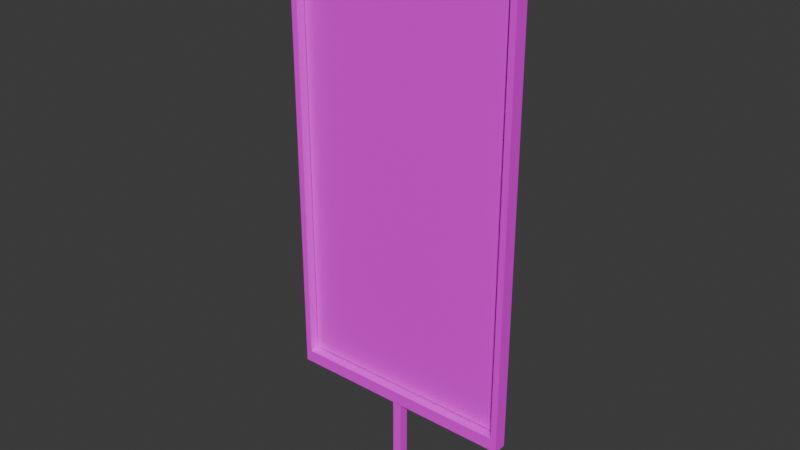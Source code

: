 # Source: instruccion-1.blend  (saved by Blender 5.1.30; exported with 4.5.12 LTS)
import bpy
from mathutils import Matrix  # noqa: F401  (used for matrix-valued properties, if any)

bpy.ops.wm.read_factory_settings(use_empty=True)
scene = bpy.context.scene
scene.name = 'Scene'

# ---- collections
col_collection = bpy.data.collections.new('Collection'); scene.collection.children.link(col_collection)

# ---- images (referenced by path relative to the original .blend; pixels are not part of the script)
import os
ASSET_DIR = os.environ.get("B2B_ASSET_DIR", "")  # directory of the original .blend (textures are referenced by path, not embedded)
HERE = os.path.dirname(os.path.abspath(__file__))  # packed textures are extracted next to this script under _unpacked/

def load_image(name, relpath, width, height, colorspace="sRGB"):
    """Load a texture the original file referenced (path relative to the .blend, or extracted next to this script)."""
    p = next((c for c in (os.path.join(HERE, relpath), os.path.join(ASSET_DIR, relpath)) if relpath and os.path.exists(c)), "")
    if p:
        img = bpy.data.images.load(p, check_existing=True)
        img.name = name
    else:  # same state as the original file: an image datablock whose file is absent (Cycles renders it pink)
        img = bpy.data.images.new(name, width, height)
        img.source = "FILE"
        img.filepath = "//" + (relpath or name)
    img.colorspace_settings.name = colorspace
    return img
img_instruccion_1_png = load_image('instruccion-1.png', 'instruccion-1.png', 1024, 1024, 'sRGB')
img_metal_foco2_png = load_image('metal-foco2.png', 'metal-foco2.png', 1024, 1024, 'sRGB')

# ---- materials (node trees are filled in below, after node groups)
mat_material_002 = bpy.data.materials.new('Material.002')
mat_material_001 = bpy.data.materials.new('Material.001')

# ---- material node trees
mat_material_002.use_nodes = True; mat_material_002.node_tree.nodes.clear()
_N = mat_material_002.node_tree.nodes; _L = mat_material_002.node_tree.links
n0 = _N.new('ShaderNodeBsdfPrincipled'); n0.name = 'Principled BSDF'; n0.location = (-200, 100)
n1 = _N.new('ShaderNodeOutputMaterial'); n1.name = 'Material Output'; n1.location = (200, 100)
n2 = _N.new('ShaderNodeTexImage'); n2.name = 'Image Texture'; n2.location = (-490, 75)
n2.image = img_instruccion_1_png
_L.new(n0.outputs[0], n1.inputs[0])
_L.new(n2.outputs[0], n0.inputs[0])
n1.is_active_output = True
mat_material_001.use_nodes = True; mat_material_001.node_tree.nodes.clear()
_N = mat_material_001.node_tree.nodes; _L = mat_material_001.node_tree.links
n0 = _N.new('ShaderNodeBsdfPrincipled'); n0.name = 'Principled BSDF'; n0.location = (-200, 100)
n1 = _N.new('ShaderNodeOutputMaterial'); n1.name = 'Material Output'; n1.location = (200, 100)
n2 = _N.new('ShaderNodeTexImage'); n2.name = 'Image Texture'; n2.location = (-490, 75)
n2.image = img_metal_foco2_png
_L.new(n0.outputs[0], n1.inputs[0])
_L.new(n2.outputs[0], n0.inputs[0])
n1.is_active_output = True

# ---- world
world_world = bpy.data.worlds.new('World'); scene.world = world_world
world_world.use_nodes = True; world_world.node_tree.nodes.clear()
_N = world_world.node_tree.nodes; _L = world_world.node_tree.links
n0 = _N.new('ShaderNodeOutputWorld'); n0.name = 'World Output'; n0.location = (200, 100)
n1 = _N.new('ShaderNodeBackground'); n1.name = 'Background'; n1.location = (-200, 100)
n1.inputs[0].default_value = (0.05088, 0.05088, 0.05088, 1.0)
_L.new(n1.outputs[0], n0.inputs[0])
n0.is_active_output = True
world_world.color = (0.05088, 0.05088, 0.05088)
world_world.sun_shadow_jitter_overblur = 0.0

# ---- meshes
me_plane = bpy.data.meshes.new('Plane')
me_plane.from_pydata([(-1.0, -1.0, 0.0), (1.0, -1.0, 0.0), (-1.0, 1.0, 0.0), (1.0, 1.0, 0.0), (-1.006, -1.006, 0.1014), (-1.006, 1.007, 0.1014), (-1.063, -1.063, -0.03859), (-1.063, 1.064, -0.03859), (1.006, -1.006, 0.1014), (1.006, 1.007, 0.1014), (1.063, -1.063, -0.03859), (1.063, 1.064, -0.03859), (-1.063, -1.063, 0.1014), (-1.063, 1.064, 0.1014), (1.063, 1.064, 0.1014), (1.063, -1.063, 0.1014), (-1.006, -1.006, -0.02028), (-1.006, 1.007, -0.02028), (1.006, 1.007, -0.02028), (1.006, -1.006, -0.02028), (-0.04253, -1.472, 0.08141), (-0.04253, -1.046, 0.08141), (-0.04253, -1.472, -0.01859), (-0.04253, -1.046, -0.01859), (0.04253, -1.472, 0.08141), (0.04253, -1.046, 0.08141), (0.04253, -1.472, -0.01859), (0.04253, -1.046, -0.01859)], [], [(0, 1, 3, 2), (12, 13, 7, 6), (6, 7, 11, 10), (10, 11, 14, 15), (8, 9, 18, 19), (6, 10, 15, 12), (11, 7, 13, 14), (4, 5, 13, 12), (9, 8, 15, 14), (8, 4, 12, 15), (5, 9, 14, 13), (19, 18, 17, 16), (4, 8, 19, 16), (5, 4, 16, 17), (9, 5, 17, 18), (20, 21, 23, 22), (22, 23, 27, 26), (26, 27, 25, 24), (24, 25, 21, 20), (22, 26, 24, 20), (27, 23, 21, 25)])
me_plane.polygons.foreach_set('material_index', [0, 1, 1, 1, 1, 1, 1, 1, 1, 1, 1, 1, 1, 1, 1, 1, 1, 1, 1, 1, 1])
_uv = me_plane.uv_layers.new(name='UVMap')
_uv.uv.foreach_set('vector', [0.0, 0.0, 1.0, 0.0, 1.0, 1.0, 0.0, 1.0, 0.375, 0.0, 0.625, 0.0, 0.625, 0.25, 0.375, 0.25, 0.375, 0.25, 0.625, 0.25, 0.625, 0.5, 0.375, 0.5, 0.375, 0.5, 0.625, 0.5, 0.625, 0.75, 0.375, 0.75, 0.3817, 0.7567, 0.6183, 0.7567, 0.6183, 0.7567, 0.3817, 0.7567, 0.125, 0.5, 0.375, 0.5, 0.375, 0.75, 0.125, 0.75, 0.625, 0.5, 0.875, 0.5, 0.875, 0.75, 0.625, 0.75, 0.3817, 0.9933, 0.6183, 0.9933, 0.625, 1.0, 0.375, 1.0, 0.6183, 0.7567, 0.3817, 0.7567, 0.375, 0.75, 0.625, 0.75, 0.3817, 0.7567, 0.3817, 0.9933, 0.375, 1.0, 0.375, 0.75, 0.6183, 0.9933, 0.6183, 0.7567, 0.625, 0.75, 0.625, 1.0, 0.3817, 0.7567, 0.6183, 0.7567, 0.6183, 0.9933, 0.3817, 0.9933, 0.3817, 0.9933, 0.3817, 0.7567, 0.3817, 0.7567, 0.3817, 0.9933, 0.6183, 0.9933, 0.3817, 0.9933, 0.3817, 0.9933, 0.6183, 0.9933, 0.6183, 0.7567, 0.6183, 0.9933, 0.6183, 0.9933, 0.6183, 0.7567, 0.375, 0.0, 0.625, 0.0, 0.625, 0.25, 0.375, 0.25, 0.375, 0.25, 0.625, 0.25, 0.625, 0.5, 0.375, 0.5, 0.375, 0.5, 0.625, 0.5, 0.625, 0.75, 0.375, 0.75, 0.375, 0.75, 0.625, 0.75, 0.625, 1.0, 0.375, 1.0, 0.125, 0.5, 0.375, 0.5, 0.375, 0.75, 0.125, 0.75, 0.625, 0.5, 0.875, 0.5, 0.875, 0.75, 0.625, 0.75])
me_plane.materials.append(mat_material_002)
me_plane.materials.append(mat_material_001)
me_plane.update()

# ---- objects
ob_plane = bpy.data.objects.new('Plane', me_plane)

# ---- transforms, parenting, visibility, modifiers, constraints
ob_plane.location = (0.0, 0.0, 0.07301)
ob_plane.rotation_euler = (1.571, 0.0, 0.0)
ob_plane.scale = (1.176, 2.351, 1.0)

# ---- collection membership
col_collection.objects.link(ob_plane)

# ---- scene / render settings (as saved in the file)
scene.frame_start = 1; scene.frame_end = 250; scene.frame_set(1)
scene.render.engine = 'BLENDER_EEVEE_NEXT'
scene.render.bake_bias = 0.0
scene.render.bake_samples = 0
scene.cycles.sampling_pattern = 'TABULATED_SOBOL'
scene.eevee.use_volume_custom_range = False
bpy.context.view_layer.update()

# ---- added for rendering (the .blend has no active camera and no usable light): camera, sun
cam_auto = bpy.data.cameras.new('AutoCamera')
cam_auto.lens = 50.0
cam_auto.sensor_width = 36.0
cam_auto.clip_end = 1000.0
ob_auto_camera = bpy.data.objects.new('AutoCamera', cam_auto)
scene.collection.objects.link(ob_auto_camera)
ob_auto_camera.location = (5.98188, -7.20967, 4.37966)
ob_auto_camera.rotation_euler = (1.09748, -7.21219e-08, 0.694738)
scene.camera = ob_auto_camera
light_auto_sun = bpy.data.lights.new('AutoSun', 'SUN')
light_auto_sun.energy = 3.0
light_auto_sun.angle = 0.0523599
ob_auto_sun = bpy.data.objects.new('AutoSun', light_auto_sun)
scene.collection.objects.link(ob_auto_sun)
ob_auto_sun.rotation_euler = (0.872665, 0.174533, 0.523599)
bpy.context.view_layer.update()
